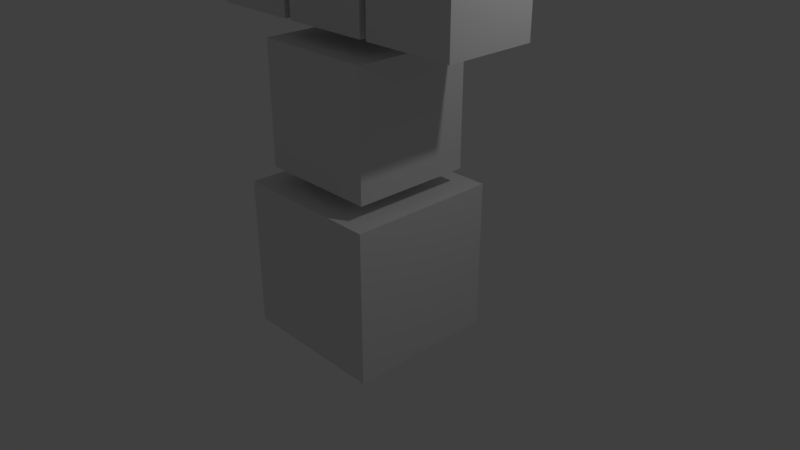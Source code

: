 # Source: cubestack.blend  (saved by Blender 2.79.0; exported with 4.5.12 LTS)
import bpy
from mathutils import Matrix  # noqa: F401  (used for matrix-valued properties, if any)

bpy.ops.wm.read_factory_settings(use_empty=True)
scene = bpy.context.scene
scene.name = 'Scene'

# ---- collections
col_collection_1 = bpy.data.collections.new('Collection 1'); scene.collection.children.link(col_collection_1)

# ---- materials (node trees are filled in below, after node groups)
mat_material = bpy.data.materials.new('Material')
mat_material.alpha_threshold = 0.0
mat_material.use_transparent_shadow = False
mat_material.roughness = 0.5
mat_material.line_color = (0.0, 0.0, 0.0, 1.0)

# ---- material node trees

# ---- world
world_world = bpy.data.worlds.new('World'); scene.world = world_world
world_world.color = (0.05088, 0.05088, 0.05088)
world_world.use_sun_shadow = False
world_world.sun_shadow_jitter_overblur = 0.0
world_world.cycles.sampling_method = 'MANUAL'

# ---- cameras
cam_camera = bpy.data.cameras.new('Camera')
cam_camera.clip_end = 100.0
cam_camera.lens = 35.0
cam_camera.sensor_width = 32.0
cam_camera.sensor_height = 18.0
cam_camera.ortho_scale = 7.314
cam_camera.dof.focus_distance = 0.0
cam_camera.dof.aperture_fstop = 128.0

# ---- lights
light_lamp = bpy.data.lights.new('Lamp', 'POINT')
light_lamp.transmission_factor = 0.0
light_lamp.cutoff_distance = 30.0
light_lamp.energy = 100.0
light_lamp.shadow_buffer_clip_start = 1.001
light_lamp.shadow_soft_size = 0.1
light_lamp.shadow_maximum_resolution = 0.006
light_lamp.use_absolute_resolution = True

# ---- meshes
me_cube = bpy.data.meshes.new('Cube')
me_cube.from_pydata([(1.0, 1.0, -1.0), (1.0, -1.0, -1.0), (-1.0, -1.0, -1.0), (-1.0, 1.0, -1.0), (1.0, 1.0, 1.0), (1.0, -1.0, 1.0), (-1.0, -1.0, 1.0), (-1.0, 1.0, 1.0)], [], [(0, 1, 2, 3), (4, 7, 6, 5), (0, 4, 5, 1), (1, 5, 6, 2), (2, 6, 7, 3), (4, 0, 3, 7)])
me_cube.materials.append(mat_material)
me_cube.use_remesh_preserve_volume = False
me_cube.use_remesh_preserve_attributes = False
me_cube.use_mirror_vertex_groups = False
me_cube.update()
me_cube_001 = bpy.data.meshes.new('Cube.001')
me_cube_001.from_pydata([(-0.8, -0.8, -0.8), (-0.8, -0.8, 0.8), (-0.8, 0.8, -0.8), (-0.8, 0.8, 0.8), (0.8, -0.8, -0.8), (0.8, -0.8, 0.8), (0.8, 0.8, -0.8), (0.8, 0.8, 0.8)], [], [(0, 1, 3, 2), (2, 3, 7, 6), (6, 7, 5, 4), (4, 5, 1, 0), (2, 6, 4, 0), (7, 3, 1, 5)])
me_cube_001.use_remesh_preserve_volume = False
me_cube_001.use_remesh_preserve_attributes = False
me_cube_001.use_mirror_vertex_groups = False
me_cube_001.update()
me_cube_002 = bpy.data.meshes.new('Cube.002')
me_cube_002.from_pydata([(-0.6, -0.6, -0.6), (-0.6, -0.6, 0.6), (-0.6, 0.6, -0.6), (-0.6, 0.6, 0.6), (0.6, -0.6, -0.6), (0.6, -0.6, 0.6), (0.6, 0.6, -0.6), (0.6, 0.6, 0.6)], [], [(0, 1, 3, 2), (2, 3, 7, 6), (6, 7, 5, 4), (4, 5, 1, 0), (2, 6, 4, 0), (7, 3, 1, 5)])
me_cube_002.use_remesh_preserve_volume = False
me_cube_002.use_remesh_preserve_attributes = False
me_cube_002.use_mirror_vertex_groups = False
me_cube_002.update()
me_cube_003 = bpy.data.meshes.new('Cube.003')
me_cube_003.from_pydata([(-0.6, -0.6, -0.6), (-0.6, -0.6, 0.6), (-0.6, 0.6, -0.6), (-0.6, 0.6, 0.6), (0.6, -0.6, -0.6), (0.6, -0.6, 0.6), (0.6, 0.6, -0.6), (0.6, 0.6, 0.6)], [], [(0, 1, 3, 2), (2, 3, 7, 6), (6, 7, 5, 4), (4, 5, 1, 0), (2, 6, 4, 0), (7, 3, 1, 5)])
me_cube_003.use_remesh_preserve_volume = False
me_cube_003.use_remesh_preserve_attributes = False
me_cube_003.use_mirror_vertex_groups = False
me_cube_003.update()
me_cube_004 = bpy.data.meshes.new('Cube.004')
me_cube_004.from_pydata([(-0.6, -0.6, -0.6), (-0.6, -0.6, 0.6), (-0.6, 0.6, -0.6), (-0.6, 0.6, 0.6), (0.6, -0.6, -0.6), (0.6, -0.6, 0.6), (0.6, 0.6, -0.6), (0.6, 0.6, 0.6)], [], [(0, 1, 3, 2), (2, 3, 7, 6), (6, 7, 5, 4), (4, 5, 1, 0), (2, 6, 4, 0), (7, 3, 1, 5)])
me_cube_004.use_remesh_preserve_volume = False
me_cube_004.use_remesh_preserve_attributes = False
me_cube_004.use_mirror_vertex_groups = False
me_cube_004.update()

# ---- objects
ob_bottom = bpy.data.objects.new('bottom', me_cube)
ob_middle = bpy.data.objects.new('middle', me_cube_001)
ob_top = bpy.data.objects.new('top', me_cube_002)
ob_right = bpy.data.objects.new('right', me_cube_003)
ob_left = bpy.data.objects.new('left', me_cube_004)
ob_lamp = bpy.data.objects.new('Lamp', light_lamp)
ob_camera = bpy.data.objects.new('Camera', cam_camera)

# ---- transforms, parenting, visibility, modifiers, constraints
ob_bottom.location = (0.0, 0.0, 0.0)
ob_bottom.lock_rotations_4d = False
ob_bottom.empty_display_type = 'ARROWS'
ob_bottom.lineart.crease_threshold = 0.0
ob_middle.parent = ob_bottom
ob_middle.location = (0.0, 0.0, 2.0)
ob_middle.lineart.crease_threshold = 0.0
ob_top.parent = ob_middle
ob_top.matrix_parent_inverse = Matrix(((1.0, 0.0, 0.0, -0.0), (0.0, 1.0, 0.0, -0.0), (0.0, 0.0, 1.0, -2.0), (0.0, 0.0, 0.0, 1.0)))
ob_top.location = (0.0, 0.0, 3.6)
ob_top.lineart.crease_threshold = 0.0
ob_right.parent = ob_top
ob_right.matrix_parent_inverse = Matrix(((1.0, 0.0, 0.0, -0.0), (0.0, 1.0, 0.0, -0.0), (0.0, 0.0, 1.0, -3.6), (0.0, 0.0, 0.0, 1.0)))
ob_right.location = (1.3, 0.0, 3.6)
ob_right.lineart.crease_threshold = 0.0
ob_left.parent = ob_top
ob_left.matrix_parent_inverse = Matrix(((1.0, 0.0, 0.0, -0.0), (0.0, 1.0, 0.0, -0.0), (0.0, 0.0, 1.0, -3.6), (0.0, 0.0, 0.0, 1.0)))
ob_left.location = (-1.3, 0.0, 3.6)
ob_left.lineart.crease_threshold = 0.0
ob_lamp.location = (4.076, 1.005, 5.904)
ob_lamp.rotation_euler = (0.6503, 0.05522, 1.866)
ob_lamp.lock_rotations_4d = False
ob_lamp.empty_display_type = 'ARROWS'
ob_lamp.color = (0.0, 0.0, 0.0, 0.0)
ob_lamp.lineart.crease_threshold = 0.0
ob_camera.location = (7.481, -6.508, 5.344)
ob_camera.rotation_euler = (1.109, 0.0, 0.8149)
ob_camera.lock_rotations_4d = False
ob_camera.empty_display_type = 'ARROWS'
ob_camera.color = (0.0, 0.0, 0.0, 0.0)
ob_camera.display_type = 'WIRE'
ob_camera.lineart.crease_threshold = 0.0

# ---- collection membership
col_collection_1.objects.link(ob_bottom)
col_collection_1.objects.link(ob_middle)
col_collection_1.objects.link(ob_top)
col_collection_1.objects.link(ob_right)
col_collection_1.objects.link(ob_left)
col_collection_1.objects.link(ob_lamp)
col_collection_1.objects.link(ob_camera)

# ---- scene / render settings (as saved in the file)
scene.camera = ob_camera
scene.frame_start = 1; scene.frame_end = 250; scene.frame_set(1)
scene.render.engine = 'BLENDER_EEVEE_NEXT'
scene.render.resolution_percentage = 50
scene.render.dither_intensity = 0.0
scene.cycles.use_denoising = False
scene.cycles.samples = 128
scene.cycles.sampling_pattern = 'TABULATED_SOBOL'
scene.cycles.use_adaptive_sampling = False
scene.cycles.use_light_tree = False
scene.cycles.blur_glossy = 0.0
scene.cycles.sample_clamp_indirect = 0.0
scene.view_settings.view_transform = 'Standard'
bpy.context.view_layer.update()
